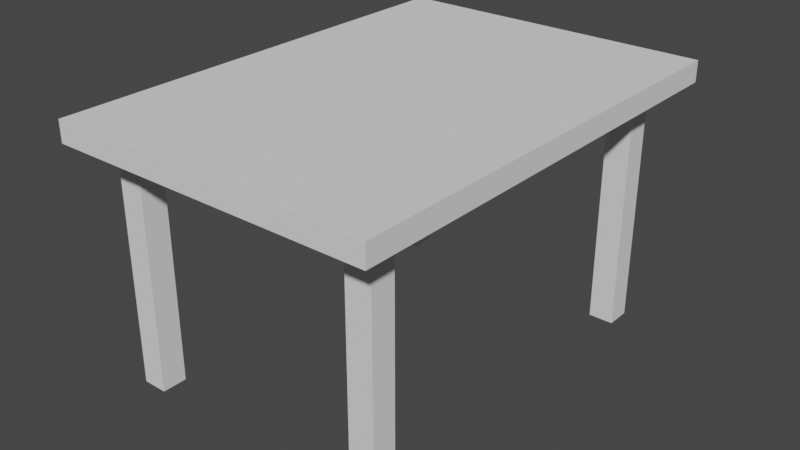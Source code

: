 # Source: table_short.blend  (saved by Blender 3.0.42; exported with 4.5.12 LTS)
import bpy
from mathutils import Matrix  # noqa: F401  (used for matrix-valued properties, if any)

bpy.ops.wm.read_factory_settings(use_empty=True)
scene = bpy.context.scene
scene.name = 'Scene'

# ---- collections
col_collection = bpy.data.collections.new('Collection'); scene.collection.children.link(col_collection)

# ---- world
world_world = bpy.data.worlds.new('World'); scene.world = world_world
world_world.use_nodes = True; world_world.node_tree.nodes.clear()
_N = world_world.node_tree.nodes; _L = world_world.node_tree.links
n0 = _N.new('ShaderNodeOutputWorld'); n0.name = 'World Output'; n0.location = (300, 300)
n1 = _N.new('ShaderNodeBackground'); n1.name = 'Background'; n1.location = (10, 300)
n1.inputs[0].default_value = (0.05088, 0.05088, 0.05088, 1.0)
_L.new(n1.outputs[0], n0.inputs[0])
n0.is_active_output = True
world_world.color = (0.05088, 0.05088, 0.05088)
world_world.use_sun_shadow = False
world_world.sun_shadow_jitter_overblur = 0.0

# ---- meshes
me_cube_001 = bpy.data.meshes.new('Cube.001')
me_cube_001.from_pydata([(-1.0, -0.6313, -1.0), (-1.0, -0.6313, 1.0), (-1.0, 0.6439, -1.0), (-1.0, 0.6439, 1.0), (1.0, -0.6313, -1.0), (1.0, -0.6313, 1.0), (1.0, 0.6439, -1.0), (1.0, 0.6439, 1.0), (0.6719, -0.5278, 23.88), (0.6719, -0.5278, 0.418), (0.6719, -0.458, 23.88), (0.6719, -0.458, 0.418), (0.8264, -0.5278, 23.88), (0.8264, -0.5278, 0.418), (0.8264, -0.458, 23.88), (0.8264, -0.458, 0.418), (0.6719, 0.4728, 23.88), (0.6719, 0.4728, 0.418), (0.6719, 0.5426, 23.88), (0.6719, 0.5426, 0.418), (0.8264, 0.4728, 23.88), (0.8264, 0.4728, 0.418), (0.8264, 0.5426, 23.88), (0.8264, 0.5426, 0.418), (-0.875, -0.5278, 23.88), (-0.875, -0.5278, 0.418), (-0.875, -0.458, 23.88), (-0.875, -0.458, 0.418), (-0.7206, -0.5278, 23.88), (-0.7206, -0.5278, 0.418), (-0.7206, -0.458, 23.88), (-0.7206, -0.458, 0.418), (-0.875, 0.4728, 23.88), (-0.875, 0.4728, 0.418), (-0.875, 0.5426, 23.88), (-0.875, 0.5426, 0.418), (-0.7206, 0.4728, 23.88), (-0.7206, 0.4728, 0.418), (-0.7206, 0.5426, 23.88), (-0.7206, 0.5426, 0.418)], [], [(0, 1, 3, 2), (2, 3, 7, 6), (6, 7, 5, 4), (4, 5, 1, 0), (2, 6, 4, 0), (7, 3, 1, 5), (8, 10, 11, 9), (10, 14, 15, 11), (14, 12, 13, 15), (12, 8, 9, 13), (10, 8, 12, 14), (15, 13, 9, 11), (16, 18, 19, 17), (18, 22, 23, 19), (22, 20, 21, 23), (20, 16, 17, 21), (18, 16, 20, 22), (23, 21, 17, 19), (24, 26, 27, 25), (26, 30, 31, 27), (30, 28, 29, 31), (28, 24, 25, 29), (26, 24, 28, 30), (31, 29, 25, 27), (32, 34, 35, 33), (34, 38, 39, 35), (38, 36, 37, 39), (36, 32, 33, 37), (34, 32, 36, 38), (39, 37, 33, 35)])
_uv = me_cube_001.uv_layers.new(name='UVMap')
_uv.uv.foreach_set('vector', [0.375, 0.0, 0.625, 0.0, 0.625, 0.25, 0.375, 0.25, 0.375, 0.25, 0.625, 0.25, 0.625, 0.5, 0.375, 0.5, 0.375, 0.5, 0.625, 0.5, 0.625, 0.75, 0.375, 0.75, 0.375, 0.75, 0.625, 0.75, 0.625, 1.0, 0.375, 1.0, 0.125, 0.5, 0.375, 0.5, 0.375, 0.75, 0.125, 0.75, 0.625, 0.5, 0.875, 0.5, 0.875, 0.75, 0.625, 0.75, 0.375, 0.0, 0.375, 0.25, 0.625, 0.25, 0.625, 0.0, 0.375, 0.25, 0.375, 0.5, 0.625, 0.5, 0.625, 0.25, 0.375, 0.5, 0.375, 0.75, 0.625, 0.75, 0.625, 0.5, 0.375, 0.75, 0.375, 1.0, 0.625, 1.0, 0.625, 0.75, 0.125, 0.5, 0.125, 0.75, 0.375, 0.75, 0.375, 0.5, 0.625, 0.5, 0.625, 0.75, 0.875, 0.75, 0.875, 0.5, 0.375, 0.0, 0.375, 0.25, 0.625, 0.25, 0.625, 0.0, 0.375, 0.25, 0.375, 0.5, 0.625, 0.5, 0.625, 0.25, 0.375, 0.5, 0.375, 0.75, 0.625, 0.75, 0.625, 0.5, 0.375, 0.75, 0.375, 1.0, 0.625, 1.0, 0.625, 0.75, 0.125, 0.5, 0.125, 0.75, 0.375, 0.75, 0.375, 0.5, 0.625, 0.5, 0.625, 0.75, 0.875, 0.75, 0.875, 0.5, 0.375, 0.0, 0.375, 0.25, 0.625, 0.25, 0.625, 0.0, 0.375, 0.25, 0.375, 0.5, 0.625, 0.5, 0.625, 0.25, 0.375, 0.5, 0.375, 0.75, 0.625, 0.75, 0.625, 0.5, 0.375, 0.75, 0.375, 1.0, 0.625, 1.0, 0.625, 0.75, 0.125, 0.5, 0.125, 0.75, 0.375, 0.75, 0.375, 0.5, 0.625, 0.5, 0.625, 0.75, 0.875, 0.75, 0.875, 0.5, 0.375, 0.0, 0.375, 0.25, 0.625, 0.25, 0.625, 0.0, 0.375, 0.25, 0.375, 0.5, 0.625, 0.5, 0.625, 0.25, 0.375, 0.5, 0.375, 0.75, 0.625, 0.75, 0.625, 0.5, 0.375, 0.75, 0.375, 1.0, 0.625, 1.0, 0.625, 0.75, 0.125, 0.5, 0.125, 0.75, 0.375, 0.75, 0.375, 0.5, 0.625, 0.5, 0.625, 0.75, 0.875, 0.75, 0.875, 0.5])
me_cube_001.use_remesh_fix_poles = True
me_cube_001.use_remesh_preserve_attributes = False
me_cube_001.update()

# ---- objects
ob_cube = bpy.data.objects.new('Cube', me_cube_001)

# ---- transforms, parenting, visibility, modifiers, constraints
ob_cube.location = (0.0, 0.0, 0.0)
ob_cube.scale = (0.4518, 1.0, -0.02944)

# ---- collection membership
col_collection.objects.link(ob_cube)

# ---- scene / render settings (as saved in the file)
scene.frame_start = 1; scene.frame_end = 250; scene.frame_set(1)
scene.render.engine = 'BLENDER_EEVEE_NEXT'
scene.cycles.sampling_pattern = 'TABULATED_SOBOL'
scene.cycles.use_light_tree = False
scene.view_settings.view_transform = 'Filmic'
bpy.context.view_layer.update()

# ---- added for rendering (the .blend has no active camera and no usable light): camera, sun
cam_auto = bpy.data.cameras.new('AutoCamera')
cam_auto.lens = 50.0
cam_auto.sensor_width = 36.0
cam_auto.clip_end = 1000.0
ob_auto_camera = bpy.data.objects.new('AutoCamera', cam_auto)
scene.collection.objects.link(ob_auto_camera)
ob_auto_camera.location = (1.59699, -1.91006, 0.940778)
ob_auto_camera.rotation_euler = (1.09748, -7.21219e-08, 0.694738)
scene.camera = ob_auto_camera
light_auto_sun = bpy.data.lights.new('AutoSun', 'SUN')
light_auto_sun.energy = 3.0
light_auto_sun.angle = 0.0523599
ob_auto_sun = bpy.data.objects.new('AutoSun', light_auto_sun)
scene.collection.objects.link(ob_auto_sun)
ob_auto_sun.rotation_euler = (0.872665, 0.174533, 0.523599)
bpy.context.view_layer.update()
